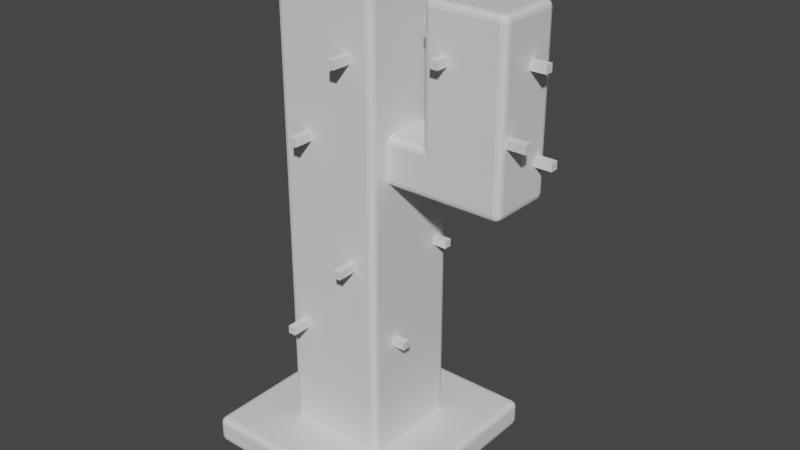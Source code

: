 # Source: cactus_grow.blend  (saved by Blender 3.4.6; exported with 4.5.12 LTS)
import bpy
from mathutils import Matrix  # noqa: F401  (used for matrix-valued properties, if any)

bpy.ops.wm.read_factory_settings(use_empty=True)
scene = bpy.context.scene
scene.name = 'Scene'

# ---- collections
col_collection = bpy.data.collections.new('Collection'); scene.collection.children.link(col_collection)

# ---- materials (node trees are filled in below, after node groups)
mat_material_001 = bpy.data.materials.new('Material.001')
mat_material_001.use_transparent_shadow = False
mat_material_001.diffuse_color = (0.196, 0.8, 0.1211, 1.0)
mat_cactus_b = bpy.data.materials.new('cactus_B')
mat_cactus_b.use_transparent_shadow = False
mat_cactus_b.diffuse_color = (0.8, 0.4683, 0.01681, 1.0)

# ---- material node trees
mat_material_001.use_nodes = True; mat_material_001.node_tree.nodes.clear()
_N = mat_material_001.node_tree.nodes; _L = mat_material_001.node_tree.links
n0 = _N.new('ShaderNodeBsdfPrincipled'); n0.name = 'Principled BSDF'; n0.location = (10, 300)
n0.distribution = 'GGX'
n0.subsurface_method = 'RANDOM_WALK_SKIN'
n0.inputs[3].default_value = 1.45
n0.inputs[27].default_value = (0.0, 0.0, 0.0, 1.0)
n0.inputs[28].default_value = 1.0
n1 = _N.new('ShaderNodeOutputMaterial'); n1.name = 'Material Output'; n1.location = (300, 300)
_L.new(n0.outputs[0], n1.inputs[0])
n1.is_active_output = True
mat_cactus_b.use_nodes = True; mat_cactus_b.node_tree.nodes.clear()
_N = mat_cactus_b.node_tree.nodes; _L = mat_cactus_b.node_tree.links
n0 = _N.new('ShaderNodeBsdfPrincipled'); n0.name = 'Principled BSDF'; n0.location = (10, 300)
n0.distribution = 'GGX'
n0.subsurface_method = 'RANDOM_WALK_SKIN'
n0.inputs[3].default_value = 1.45
n0.inputs[27].default_value = (0.0, 0.0, 0.0, 1.0)
n0.inputs[28].default_value = 1.0
n1 = _N.new('ShaderNodeOutputMaterial'); n1.name = 'Material Output'; n1.location = (300, 300)
_L.new(n0.outputs[0], n1.inputs[0])
n1.is_active_output = True

# ---- world
world_world = bpy.data.worlds.new('World'); scene.world = world_world
world_world.use_nodes = True; world_world.node_tree.nodes.clear()
_N = world_world.node_tree.nodes; _L = world_world.node_tree.links
n0 = _N.new('ShaderNodeOutputWorld'); n0.name = 'World Output'; n0.location = (300, 300)
n1 = _N.new('ShaderNodeBackground'); n1.name = 'Background'; n1.location = (10, 300)
n1.inputs[0].default_value = (0.05088, 0.05088, 0.05088, 1.0)
_L.new(n1.outputs[0], n0.inputs[0])
n0.is_active_output = True
world_world.color = (0.05088, 0.05088, 0.05088)
world_world.use_sun_shadow = False
world_world.sun_shadow_jitter_overblur = 0.0

# ---- meshes
me_cube_006 = bpy.data.meshes.new('Cube.006')
me_cube_006.from_pydata([(-0.1232, -0.1232, -0.006401), (-0.1232, -0.1232, 0.02582), (-0.1232, 0.1232, -0.006401), (-0.1232, 0.1232, 0.02582), (0.1232, -0.1232, -0.006401), (0.1232, -0.1232, 0.02582), (0.1232, 0.1232, -0.006401), (0.1232, 0.1232, 0.02582), (-0.06, -0.06, -0.0002847), (-0.06, -0.06, 0.5684), (-0.06, 0.06, -0.0002847), (-0.06, 0.06, 0.5684), (0.06, -0.06, -0.0002847), (0.06, -0.06, 0.5684), (0.06, 0.06, -0.0002847), (0.06, 0.06, 0.5684), (0.1921, 0.03735, 0.3428), (0.1921, 0.03735, 0.3958), (0.1921, -0.03734, 0.3428), (0.1921, -0.03734, 0.3958), (0.002644, 0.03734, 0.3428), (0.002644, 0.03734, 0.3958), (0.002644, -0.03735, 0.3428), (0.002644, -0.03735, 0.3958), (0.1021, -0.03734, 0.3428), (0.1021, -0.03734, 0.3958), (0.1021, 0.03735, 0.3428), (0.1021, 0.03735, 0.3958), (0.1921, 0.03735, 0.5389), (0.1921, -0.03734, 0.5389), (0.1021, 0.03735, 0.5389), (0.1021, -0.03734, 0.5389)], [], [(0, 1, 3, 2), (2, 3, 7, 6), (6, 7, 5, 4), (4, 5, 1, 0), (2, 6, 4, 0), (7, 3, 1, 5), (8, 9, 11, 10), (10, 11, 15, 14), (14, 15, 13, 12), (12, 13, 9, 8), (10, 14, 12, 8), (15, 11, 9, 13), (16, 17, 19, 18), (24, 25, 23, 22), (22, 23, 21, 20), (26, 27, 17, 16), (24, 22, 20, 26), (19, 17, 28, 29), (23, 25, 27, 21), (18, 24, 26, 16), (20, 21, 27, 26), (18, 19, 25, 24), (31, 29, 28, 30), (25, 19, 29, 31), (17, 27, 30, 28), (27, 25, 31, 30)])
_uv = me_cube_006.uv_layers.new(name='UVMap')
_uv.uv.foreach_set('vector', [0.375, 0.0, 0.625, 0.0, 0.625, 0.25, 0.375, 0.25, 0.375, 0.25, 0.625, 0.25, 0.625, 0.5, 0.375, 0.5, 0.375, 0.5, 0.625, 0.5, 0.625, 0.75, 0.375, 0.75, 0.375, 0.75, 0.625, 0.75, 0.625, 1.0, 0.375, 1.0, 0.125, 0.5, 0.375, 0.5, 0.375, 0.75, 0.125, 0.75, 0.625, 0.5, 0.875, 0.5, 0.875, 0.75, 0.625, 0.75, 0.375, 0.0, 0.625, 0.0, 0.625, 0.25, 0.375, 0.25, 0.375, 0.25, 0.625, 0.25, 0.625, 0.5, 0.375, 0.5, 0.375, 0.5, 0.625, 0.5, 0.625, 0.75, 0.375, 0.75, 0.375, 0.75, 0.625, 0.75, 0.625, 1.0, 0.375, 1.0, 0.125, 0.5, 0.375, 0.5, 0.375, 0.75, 0.125, 0.75, 0.625, 0.5, 0.875, 0.5, 0.875, 0.75, 0.625, 0.75, 0.375, 0.0, 0.625, 0.0, 0.625, 0.25, 0.375, 0.25, 0.375, 0.375, 0.625, 0.375, 0.625, 0.5, 0.375, 0.5, 0.375, 0.5, 0.625, 0.5, 0.625, 0.75, 0.375, 0.75, 0.375, 0.875, 0.625, 0.875, 0.625, 1.0, 0.375, 1.0, 0.25, 0.5, 0.375, 0.5, 0.375, 0.75, 0.25, 0.75, 0.625, 0.25, 0.625, 0.0, 0.625, 0.0, 0.625, 0.25, 0.625, 0.5, 0.75, 0.5, 0.75, 0.75, 0.625, 0.75, 0.125, 0.5, 0.25, 0.5, 0.25, 0.75, 0.125, 0.75, 0.375, 0.75, 0.625, 0.75, 0.625, 0.875, 0.375, 0.875, 0.375, 0.25, 0.625, 0.25, 0.625, 0.375, 0.375, 0.375, 0.75, 0.5, 0.875, 0.5, 0.875, 0.75, 0.75, 0.75, 0.625, 0.375, 0.625, 0.25, 0.625, 0.25, 0.625, 0.375, 0.625, 1.0, 0.625, 0.875, 0.625, 0.875, 0.625, 1.0, 0.75, 0.75, 0.75, 0.5, 0.75, 0.5, 0.75, 0.75])
me_cube_006.materials.append(mat_material_001)
me_cube_006.update()
me_cube = bpy.data.meshes.new('Cube')
me_cube.from_pydata([(0.0003529, 0.06765, 0.06421), (0.0003529, 0.06765, 0.05535), (0.009217, 0.06765, 0.06421), (0.009217, 0.06765, 0.05535), (0.0003529, 0.03986, 0.06421), (0.0003529, 0.03986, 0.05535), (0.009217, 0.03986, 0.06421), (0.009217, 0.03986, 0.05535), (0.0181, 0.09238, 0.2422), (0.0181, 0.09238, 0.2334), (0.02697, 0.09238, 0.2422), (0.02697, 0.09238, 0.2334), (0.0181, 0.06459, 0.2422), (0.0181, 0.06459, 0.2334), (0.02697, 0.06459, 0.2422), (0.02697, 0.06459, 0.2334), (-0.03424, 0.07021, 0.1877), (-0.03424, 0.07021, 0.1789), (-0.02538, 0.07021, 0.1877), (-0.02538, 0.07021, 0.1789), (-0.03424, 0.04242, 0.1877), (-0.03424, 0.04242, 0.1789), (-0.02538, 0.04242, 0.1877), (-0.02538, 0.04242, 0.1789), (-0.03424, 0.07021, 0.3195), (-0.03424, 0.07021, 0.3106), (-0.02538, 0.07021, 0.3195), (-0.02538, 0.07021, 0.3106), (-0.03424, 0.04242, 0.3195), (-0.03424, 0.04242, 0.3106), (-0.02538, 0.04242, 0.3195), (-0.02538, 0.04242, 0.3106), (-0.03424, 0.07021, 0.5295), (-0.03424, 0.07021, 0.5207), (-0.02538, 0.07021, 0.5295), (-0.02538, 0.07021, 0.5207), (-0.03424, 0.04242, 0.5295), (-0.03424, 0.04242, 0.5207), (-0.02538, 0.04242, 0.5295), (-0.02538, 0.04242, 0.5207), (0.02479, 0.07021, 0.4774), (0.02479, 0.07021, 0.4685), (0.03365, 0.07021, 0.4774), (0.03365, 0.07021, 0.4685), (0.02479, 0.04242, 0.4774), (0.02479, 0.04242, 0.4685), (0.03365, 0.04242, 0.4774), (0.03365, 0.04242, 0.4685), (0.02479, -0.05429, 0.4774), (0.02479, -0.05429, 0.4685), (0.03365, -0.05429, 0.4774), (0.03365, -0.05429, 0.4685), (0.02479, -0.08208, 0.4774), (0.02479, -0.08208, 0.4685), (0.03365, -0.08208, 0.4774), (0.03365, -0.08208, 0.4685), (-0.02788, -0.0552, 0.3867), (-0.02788, -0.0552, 0.3778), (-0.01902, -0.0552, 0.3867), (-0.01902, -0.0552, 0.3778), (-0.02788, -0.08299, 0.3867), (-0.02788, -0.08299, 0.3778), (-0.01902, -0.08299, 0.3867), (-0.01902, -0.08299, 0.3778), (0.02632, -0.0552, 0.2565), (0.02632, -0.0552, 0.2477), (0.03518, -0.0552, 0.2565), (0.03518, -0.0552, 0.2477), (0.02632, -0.08299, 0.2565), (0.02632, -0.08299, 0.2477), (0.03518, -0.08299, 0.2565), (0.03518, -0.08299, 0.2477), (-0.04225, -0.0552, 0.163), (-0.04225, -0.0552, 0.1541), (-0.03338, -0.0552, 0.163), (-0.03338, -0.0552, 0.1541), (-0.04225, -0.08299, 0.163), (-0.04225, -0.08299, 0.1541), (-0.03338, -0.08299, 0.163), (-0.03338, -0.08299, 0.1541), (-0.07504, 0.01197, 0.06421), (-0.07504, 0.01197, 0.05535), (-0.07504, 0.02084, 0.06421), (-0.07504, 0.02084, 0.05535), (-0.04725, 0.01197, 0.06421), (-0.04725, 0.01197, 0.05535), (-0.04725, 0.02084, 0.06421), (-0.04725, 0.02084, 0.05535), (-0.08147, 0.02973, 0.2422), (-0.08147, 0.02973, 0.2334), (-0.08147, 0.03859, 0.2422), (-0.08147, 0.03859, 0.2334), (-0.05368, 0.02973, 0.2422), (-0.05368, 0.02973, 0.2334), (-0.05368, 0.03859, 0.2422), (-0.05368, 0.03859, 0.2334), (-0.0776, -0.02262, 0.1877), (-0.0776, -0.02262, 0.1789), (-0.0776, -0.01376, 0.1877), (-0.0776, -0.01376, 0.1789), (-0.04981, -0.02262, 0.1877), (-0.04981, -0.02262, 0.1789), (-0.04981, -0.01376, 0.1877), (-0.04981, -0.01376, 0.1789), (-0.0776, -0.02262, 0.3195), (-0.0776, -0.02262, 0.3106), (-0.0776, -0.01376, 0.3195), (-0.0776, -0.01376, 0.3106), (-0.04981, -0.02262, 0.3195), (-0.04981, -0.02262, 0.3106), (-0.04981, -0.01376, 0.3195), (-0.04981, -0.01376, 0.3106), (-0.0776, -0.02262, 0.5295), (-0.0776, -0.02262, 0.5207), (-0.0776, -0.01376, 0.5295), (-0.0776, -0.01376, 0.5207), (-0.04981, -0.02262, 0.5295), (-0.04981, -0.02262, 0.5207), (-0.04981, -0.01376, 0.5295), (-0.04981, -0.01376, 0.5207), (-0.0776, 0.03641, 0.4774), (-0.0776, 0.03641, 0.4685), (-0.0776, 0.04527, 0.4774), (-0.0776, 0.04527, 0.4685), (-0.04981, 0.03641, 0.4774), (-0.04981, 0.03641, 0.4685), (-0.04981, 0.04527, 0.4774), (-0.04981, 0.04527, 0.4685), (0.0469, 0.03641, 0.4774), (0.0469, 0.03641, 0.4685), (0.0469, 0.04527, 0.4774), (0.0469, 0.04527, 0.4685), (0.0747, 0.03641, 0.4774), (0.0747, 0.03641, 0.4685), (0.0747, 0.04527, 0.4774), (0.0747, 0.04527, 0.4685), (0.185, -0.02985, 0.4254), (0.185, -0.02985, 0.4165), (0.185, -0.02098, 0.4254), (0.185, -0.02098, 0.4165), (0.2128, -0.02985, 0.4254), (0.2128, -0.02985, 0.4165), (0.2128, -0.02098, 0.4254), (0.2128, -0.02098, 0.4165), (0.04782, 0.03794, 0.2565), (0.04782, 0.03794, 0.2477), (0.04782, 0.0468, 0.2565), (0.04782, 0.0468, 0.2477), (0.07561, 0.03794, 0.2565), (0.07561, 0.03794, 0.2477), (0.07561, 0.0468, 0.2565), (0.07561, 0.0468, 0.2477), (0.04781, -0.03062, 0.163), (0.04781, -0.03062, 0.1541), (0.04781, -0.02176, 0.163), (0.04781, -0.02176, 0.1541), (0.07561, -0.03062, 0.163), (0.07561, -0.03062, 0.1541), (0.07561, -0.02176, 0.163), (0.07561, -0.02176, 0.1541), (0.1643, 0.05953, 0.3916), (0.1643, 0.05953, 0.3827), (0.1732, 0.05953, 0.3916), (0.1732, 0.05953, 0.3827), (0.1643, 0.03174, 0.3916), (0.1643, 0.03174, 0.3827), (0.1732, 0.03174, 0.3916), (0.1732, 0.03174, 0.3827), (0.1297, 0.05981, 0.5151), (0.1297, 0.05981, 0.5062), (0.1386, 0.05981, 0.5151), (0.1386, 0.05981, 0.5062), (0.1297, 0.03202, 0.5151), (0.1297, 0.03202, 0.5062), (0.1386, 0.03202, 0.5151), (0.1386, 0.03202, 0.5062), (0.1217, -0.02365, 0.4903), (0.1217, -0.02365, 0.4815), (0.1306, -0.02365, 0.4903), (0.1306, -0.02365, 0.4815), (0.1217, -0.05144, 0.4903), (0.1217, -0.05144, 0.4815), (0.1306, -0.05144, 0.4903), (0.1306, -0.05144, 0.4815), (0.1833, 0.01863, 0.3916), (0.1833, 0.01863, 0.3827), (0.1833, 0.0275, 0.3916), (0.1833, 0.0275, 0.3827), (0.2111, 0.01863, 0.3916), (0.2111, 0.01863, 0.3827), (0.2111, 0.0275, 0.3916), (0.2111, 0.0275, 0.3827), (0.08637, -0.01596, 0.5151), (0.08637, -0.01596, 0.5062), (0.08637, -0.007096, 0.5151), (0.08637, -0.007096, 0.5062), (0.1142, -0.01596, 0.5151), (0.1142, -0.01596, 0.5062), (0.1142, -0.007096, 0.5151), (0.1142, -0.007096, 0.5062), (0.1819, 0.001506, 0.4903), (0.1819, 0.001506, 0.4815), (0.1819, 0.01037, 0.4903), (0.1819, 0.01037, 0.4815), (0.2097, 0.001506, 0.4903), (0.2097, 0.001506, 0.4815), (0.2097, 0.01037, 0.4903), (0.2097, 0.01037, 0.4815)], [], [(0, 1, 3, 2), (2, 3, 7, 6), (6, 7, 5, 4), (4, 5, 1, 0), (2, 6, 4, 0), (7, 3, 1, 5), (8, 9, 11, 10), (10, 11, 15, 14), (14, 15, 13, 12), (12, 13, 9, 8), (10, 14, 12, 8), (15, 11, 9, 13), (16, 17, 19, 18), (18, 19, 23, 22), (22, 23, 21, 20), (20, 21, 17, 16), (18, 22, 20, 16), (23, 19, 17, 21), (24, 25, 27, 26), (26, 27, 31, 30), (30, 31, 29, 28), (28, 29, 25, 24), (26, 30, 28, 24), (31, 27, 25, 29), (32, 33, 35, 34), (34, 35, 39, 38), (38, 39, 37, 36), (36, 37, 33, 32), (34, 38, 36, 32), (39, 35, 33, 37), (40, 41, 43, 42), (42, 43, 47, 46), (46, 47, 45, 44), (44, 45, 41, 40), (42, 46, 44, 40), (47, 43, 41, 45), (48, 49, 51, 50), (50, 51, 55, 54), (54, 55, 53, 52), (52, 53, 49, 48), (50, 54, 52, 48), (55, 51, 49, 53), (56, 57, 59, 58), (58, 59, 63, 62), (62, 63, 61, 60), (60, 61, 57, 56), (58, 62, 60, 56), (63, 59, 57, 61), (64, 65, 67, 66), (66, 67, 71, 70), (70, 71, 69, 68), (68, 69, 65, 64), (66, 70, 68, 64), (71, 67, 65, 69), (72, 73, 75, 74), (74, 75, 79, 78), (78, 79, 77, 76), (76, 77, 73, 72), (74, 78, 76, 72), (79, 75, 73, 77), (80, 81, 83, 82), (82, 83, 87, 86), (86, 87, 85, 84), (84, 85, 81, 80), (82, 86, 84, 80), (87, 83, 81, 85), (88, 89, 91, 90), (90, 91, 95, 94), (94, 95, 93, 92), (92, 93, 89, 88), (90, 94, 92, 88), (95, 91, 89, 93), (96, 97, 99, 98), (98, 99, 103, 102), (102, 103, 101, 100), (100, 101, 97, 96), (98, 102, 100, 96), (103, 99, 97, 101), (104, 105, 107, 106), (106, 107, 111, 110), (110, 111, 109, 108), (108, 109, 105, 104), (106, 110, 108, 104), (111, 107, 105, 109), (112, 113, 115, 114), (114, 115, 119, 118), (118, 119, 117, 116), (116, 117, 113, 112), (114, 118, 116, 112), (119, 115, 113, 117), (120, 121, 123, 122), (122, 123, 127, 126), (126, 127, 125, 124), (124, 125, 121, 120), (122, 126, 124, 120), (127, 123, 121, 125), (128, 129, 131, 130), (130, 131, 135, 134), (134, 135, 133, 132), (132, 133, 129, 128), (130, 134, 132, 128), (135, 131, 129, 133), (136, 137, 139, 138), (138, 139, 143, 142), (142, 143, 141, 140), (140, 141, 137, 136), (138, 142, 140, 136), (143, 139, 137, 141), (144, 145, 147, 146), (146, 147, 151, 150), (150, 151, 149, 148), (148, 149, 145, 144), (146, 150, 148, 144), (151, 147, 145, 149), (152, 153, 155, 154), (154, 155, 159, 158), (158, 159, 157, 156), (156, 157, 153, 152), (154, 158, 156, 152), (159, 155, 153, 157), (160, 161, 163, 162), (162, 163, 167, 166), (166, 167, 165, 164), (164, 165, 161, 160), (162, 166, 164, 160), (167, 163, 161, 165), (168, 169, 171, 170), (170, 171, 175, 174), (174, 175, 173, 172), (172, 173, 169, 168), (170, 174, 172, 168), (175, 171, 169, 173), (176, 177, 179, 178), (178, 179, 183, 182), (182, 183, 181, 180), (180, 181, 177, 176), (178, 182, 180, 176), (183, 179, 177, 181), (184, 185, 187, 186), (186, 187, 191, 190), (190, 191, 189, 188), (188, 189, 185, 184), (186, 190, 188, 184), (191, 187, 185, 189), (192, 193, 195, 194), (194, 195, 199, 198), (198, 199, 197, 196), (196, 197, 193, 192), (194, 198, 196, 192), (199, 195, 193, 197), (200, 201, 203, 202), (202, 203, 207, 206), (206, 207, 205, 204), (204, 205, 201, 200), (202, 206, 204, 200), (207, 203, 201, 205)])
_uv = me_cube.uv_layers.new(name='UVMap')
_uv.uv.foreach_set('vector', [0.375, 0.0, 0.625, 0.0, 0.625, 0.25, 0.375, 0.25, 0.375, 0.25, 0.625, 0.25, 0.625, 0.5, 0.375, 0.5, 0.375, 0.5, 0.625, 0.5, 0.625, 0.75, 0.375, 0.75, 0.375, 0.75, 0.625, 0.75, 0.625, 1.0, 0.375, 1.0, 0.125, 0.5, 0.375, 0.5, 0.375, 0.75, 0.125, 0.75, 0.625, 0.5, 0.875, 0.5, 0.875, 0.75, 0.625, 0.75, 0.375, 0.0, 0.625, 0.0, 0.625, 0.25, 0.375, 0.25, 0.375, 0.25, 0.625, 0.25, 0.625, 0.5, 0.375, 0.5, 0.375, 0.5, 0.625, 0.5, 0.625, 0.75, 0.375, 0.75, 0.375, 0.75, 0.625, 0.75, 0.625, 1.0, 0.375, 1.0, 0.125, 0.5, 0.375, 0.5, 0.375, 0.75, 0.125, 0.75, 0.625, 0.5, 0.875, 0.5, 0.875, 0.75, 0.625, 0.75, 0.375, 0.0, 0.625, 0.0, 0.625, 0.25, 0.375, 0.25, 0.375, 0.25, 0.625, 0.25, 0.625, 0.5, 0.375, 0.5, 0.375, 0.5, 0.625, 0.5, 0.625, 0.75, 0.375, 0.75, 0.375, 0.75, 0.625, 0.75, 0.625, 1.0, 0.375, 1.0, 0.125, 0.5, 0.375, 0.5, 0.375, 0.75, 0.125, 0.75, 0.625, 0.5, 0.875, 0.5, 0.875, 0.75, 0.625, 0.75, 0.375, 0.0, 0.625, 0.0, 0.625, 0.25, 0.375, 0.25, 0.375, 0.25, 0.625, 0.25, 0.625, 0.5, 0.375, 0.5, 0.375, 0.5, 0.625, 0.5, 0.625, 0.75, 0.375, 0.75, 0.375, 0.75, 0.625, 0.75, 0.625, 1.0, 0.375, 1.0, 0.125, 0.5, 0.375, 0.5, 0.375, 0.75, 0.125, 0.75, 0.625, 0.5, 0.875, 0.5, 0.875, 0.75, 0.625, 0.75, 0.375, 0.0, 0.625, 0.0, 0.625, 0.25, 0.375, 0.25, 0.375, 0.25, 0.625, 0.25, 0.625, 0.5, 0.375, 0.5, 0.375, 0.5, 0.625, 0.5, 0.625, 0.75, 0.375, 0.75, 0.375, 0.75, 0.625, 0.75, 0.625, 1.0, 0.375, 1.0, 0.125, 0.5, 0.375, 0.5, 0.375, 0.75, 0.125, 0.75, 0.625, 0.5, 0.875, 0.5, 0.875, 0.75, 0.625, 0.75, 0.375, 0.0, 0.625, 0.0, 0.625, 0.25, 0.375, 0.25, 0.375, 0.25, 0.625, 0.25, 0.625, 0.5, 0.375, 0.5, 0.375, 0.5, 0.625, 0.5, 0.625, 0.75, 0.375, 0.75, 0.375, 0.75, 0.625, 0.75, 0.625, 1.0, 0.375, 1.0, 0.125, 0.5, 0.375, 0.5, 0.375, 0.75, 0.125, 0.75, 0.625, 0.5, 0.875, 0.5, 0.875, 0.75, 0.625, 0.75, 0.375, 0.0, 0.625, 0.0, 0.625, 0.25, 0.375, 0.25, 0.375, 0.25, 0.625, 0.25, 0.625, 0.5, 0.375, 0.5, 0.375, 0.5, 0.625, 0.5, 0.625, 0.75, 0.375, 0.75, 0.375, 0.75, 0.625, 0.75, 0.625, 1.0, 0.375, 1.0, 0.125, 0.5, 0.375, 0.5, 0.375, 0.75, 0.125, 0.75, 0.625, 0.5, 0.875, 0.5, 0.875, 0.75, 0.625, 0.75, 0.375, 0.0, 0.625, 0.0, 0.625, 0.25, 0.375, 0.25, 0.375, 0.25, 0.625, 0.25, 0.625, 0.5, 0.375, 0.5, 0.375, 0.5, 0.625, 0.5, 0.625, 0.75, 0.375, 0.75, 0.375, 0.75, 0.625, 0.75, 0.625, 1.0, 0.375, 1.0, 0.125, 0.5, 0.375, 0.5, 0.375, 0.75, 0.125, 0.75, 0.625, 0.5, 0.875, 0.5, 0.875, 0.75, 0.625, 0.75, 0.375, 0.0, 0.625, 0.0, 0.625, 0.25, 0.375, 0.25, 0.375, 0.25, 0.625, 0.25, 0.625, 0.5, 0.375, 0.5, 0.375, 0.5, 0.625, 0.5, 0.625, 0.75, 0.375, 0.75, 0.375, 0.75, 0.625, 0.75, 0.625, 1.0, 0.375, 1.0, 0.125, 0.5, 0.375, 0.5, 0.375, 0.75, 0.125, 0.75, 0.625, 0.5, 0.875, 0.5, 0.875, 0.75, 0.625, 0.75, 0.375, 0.0, 0.625, 0.0, 0.625, 0.25, 0.375, 0.25, 0.375, 0.25, 0.625, 0.25, 0.625, 0.5, 0.375, 0.5, 0.375, 0.5, 0.625, 0.5, 0.625, 0.75, 0.375, 0.75, 0.375, 0.75, 0.625, 0.75, 0.625, 1.0, 0.375, 1.0, 0.125, 0.5, 0.375, 0.5, 0.375, 0.75, 0.125, 0.75, 0.625, 0.5, 0.875, 0.5, 0.875, 0.75, 0.625, 0.75, 0.375, 0.0, 0.625, 0.0, 0.625, 0.25, 0.375, 0.25, 0.375, 0.25, 0.625, 0.25, 0.625, 0.5, 0.375, 0.5, 0.375, 0.5, 0.625, 0.5, 0.625, 0.75, 0.375, 0.75, 0.375, 0.75, 0.625, 0.75, 0.625, 1.0, 0.375, 1.0, 0.125, 0.5, 0.375, 0.5, 0.375, 0.75, 0.125, 0.75, 0.625, 0.5, 0.875, 0.5, 0.875, 0.75, 0.625, 0.75, 0.375, 0.0, 0.625, 0.0, 0.625, 0.25, 0.375, 0.25, 0.375, 0.25, 0.625, 0.25, 0.625, 0.5, 0.375, 0.5, 0.375, 0.5, 0.625, 0.5, 0.625, 0.75, 0.375, 0.75, 0.375, 0.75, 0.625, 0.75, 0.625, 1.0, 0.375, 1.0, 0.125, 0.5, 0.375, 0.5, 0.375, 0.75, 0.125, 0.75, 0.625, 0.5, 0.875, 0.5, 0.875, 0.75, 0.625, 0.75, 0.375, 0.0, 0.625, 0.0, 0.625, 0.25, 0.375, 0.25, 0.375, 0.25, 0.625, 0.25, 0.625, 0.5, 0.375, 0.5, 0.375, 0.5, 0.625, 0.5, 0.625, 0.75, 0.375, 0.75, 0.375, 0.75, 0.625, 0.75, 0.625, 1.0, 0.375, 1.0, 0.125, 0.5, 0.375, 0.5, 0.375, 0.75, 0.125, 0.75, 0.625, 0.5, 0.875, 0.5, 0.875, 0.75, 0.625, 0.75, 0.375, 0.0, 0.625, 0.0, 0.625, 0.25, 0.375, 0.25, 0.375, 0.25, 0.625, 0.25, 0.625, 0.5, 0.375, 0.5, 0.375, 0.5, 0.625, 0.5, 0.625, 0.75, 0.375, 0.75, 0.375, 0.75, 0.625, 0.75, 0.625, 1.0, 0.375, 1.0, 0.125, 0.5, 0.375, 0.5, 0.375, 0.75, 0.125, 0.75, 0.625, 0.5, 0.875, 0.5, 0.875, 0.75, 0.625, 0.75, 0.375, 0.0, 0.625, 0.0, 0.625, 0.25, 0.375, 0.25, 0.375, 0.25, 0.625, 0.25, 0.625, 0.5, 0.375, 0.5, 0.375, 0.5, 0.625, 0.5, 0.625, 0.75, 0.375, 0.75, 0.375, 0.75, 0.625, 0.75, 0.625, 1.0, 0.375, 1.0, 0.125, 0.5, 0.375, 0.5, 0.375, 0.75, 0.125, 0.75, 0.625, 0.5, 0.875, 0.5, 0.875, 0.75, 0.625, 0.75, 0.375, 0.0, 0.625, 0.0, 0.625, 0.25, 0.375, 0.25, 0.375, 0.25, 0.625, 0.25, 0.625, 0.5, 0.375, 0.5, 0.375, 0.5, 0.625, 0.5, 0.625, 0.75, 0.375, 0.75, 0.375, 0.75, 0.625, 0.75, 0.625, 1.0, 0.375, 1.0, 0.125, 0.5, 0.375, 0.5, 0.375, 0.75, 0.125, 0.75, 0.625, 0.5, 0.875, 0.5, 0.875, 0.75, 0.625, 0.75, 0.375, 0.0, 0.625, 0.0, 0.625, 0.25, 0.375, 0.25, 0.375, 0.25, 0.625, 0.25, 0.625, 0.5, 0.375, 0.5, 0.375, 0.5, 0.625, 0.5, 0.625, 0.75, 0.375, 0.75, 0.375, 0.75, 0.625, 0.75, 0.625, 1.0, 0.375, 1.0, 0.125, 0.5, 0.375, 0.5, 0.375, 0.75, 0.125, 0.75, 0.625, 0.5, 0.875, 0.5, 0.875, 0.75, 0.625, 0.75, 0.375, 0.0, 0.625, 0.0, 0.625, 0.25, 0.375, 0.25, 0.375, 0.25, 0.625, 0.25, 0.625, 0.5, 0.375, 0.5, 0.375, 0.5, 0.625, 0.5, 0.625, 0.75, 0.375, 0.75, 0.375, 0.75, 0.625, 0.75, 0.625, 1.0, 0.375, 1.0, 0.125, 0.5, 0.375, 0.5, 0.375, 0.75, 0.125, 0.75, 0.625, 0.5, 0.875, 0.5, 0.875, 0.75, 0.625, 0.75, 0.375, 0.0, 0.625, 0.0, 0.625, 0.25, 0.375, 0.25, 0.375, 0.25, 0.625, 0.25, 0.625, 0.5, 0.375, 0.5, 0.375, 0.5, 0.625, 0.5, 0.625, 0.75, 0.375, 0.75, 0.375, 0.75, 0.625, 0.75, 0.625, 1.0, 0.375, 1.0, 0.125, 0.5, 0.375, 0.5, 0.375, 0.75, 0.125, 0.75, 0.625, 0.5, 0.875, 0.5, 0.875, 0.75, 0.625, 0.75, 0.375, 0.0, 0.625, 0.0, 0.625, 0.25, 0.375, 0.25, 0.375, 0.25, 0.625, 0.25, 0.625, 0.5, 0.375, 0.5, 0.375, 0.5, 0.625, 0.5, 0.625, 0.75, 0.375, 0.75, 0.375, 0.75, 0.625, 0.75, 0.625, 1.0, 0.375, 1.0, 0.125, 0.5, 0.375, 0.5, 0.375, 0.75, 0.125, 0.75, 0.625, 0.5, 0.875, 0.5, 0.875, 0.75, 0.625, 0.75, 0.375, 0.0, 0.625, 0.0, 0.625, 0.25, 0.375, 0.25, 0.375, 0.25, 0.625, 0.25, 0.625, 0.5, 0.375, 0.5, 0.375, 0.5, 0.625, 0.5, 0.625, 0.75, 0.375, 0.75, 0.375, 0.75, 0.625, 0.75, 0.625, 1.0, 0.375, 1.0, 0.125, 0.5, 0.375, 0.5, 0.375, 0.75, 0.125, 0.75, 0.625, 0.5, 0.875, 0.5, 0.875, 0.75, 0.625, 0.75, 0.375, 0.0, 0.625, 0.0, 0.625, 0.25, 0.375, 0.25, 0.375, 0.25, 0.625, 0.25, 0.625, 0.5, 0.375, 0.5, 0.375, 0.5, 0.625, 0.5, 0.625, 0.75, 0.375, 0.75, 0.375, 0.75, 0.625, 0.75, 0.625, 1.0, 0.375, 1.0, 0.125, 0.5, 0.375, 0.5, 0.375, 0.75, 0.125, 0.75, 0.625, 0.5, 0.875, 0.5, 0.875, 0.75, 0.625, 0.75, 0.375, 0.0, 0.625, 0.0, 0.625, 0.25, 0.375, 0.25, 0.375, 0.25, 0.625, 0.25, 0.625, 0.5, 0.375, 0.5, 0.375, 0.5, 0.625, 0.5, 0.625, 0.75, 0.375, 0.75, 0.375, 0.75, 0.625, 0.75, 0.625, 1.0, 0.375, 1.0, 0.125, 0.5, 0.375, 0.5, 0.375, 0.75, 0.125, 0.75, 0.625, 0.5, 0.875, 0.5, 0.875, 0.75, 0.625, 0.75, 0.375, 0.0, 0.625, 0.0, 0.625, 0.25, 0.375, 0.25, 0.375, 0.25, 0.625, 0.25, 0.625, 0.5, 0.375, 0.5, 0.375, 0.5, 0.625, 0.5, 0.625, 0.75, 0.375, 0.75, 0.375, 0.75, 0.625, 0.75, 0.625, 1.0, 0.375, 1.0, 0.125, 0.5, 0.375, 0.5, 0.375, 0.75, 0.125, 0.75, 0.625, 0.5, 0.875, 0.5, 0.875, 0.75, 0.625, 0.75, 0.375, 0.0, 0.625, 0.0, 0.625, 0.25, 0.375, 0.25, 0.375, 0.25, 0.625, 0.25, 0.625, 0.5, 0.375, 0.5, 0.375, 0.5, 0.625, 0.5, 0.625, 0.75, 0.375, 0.75, 0.375, 0.75, 0.625, 0.75, 0.625, 1.0, 0.375, 1.0, 0.125, 0.5, 0.375, 0.5, 0.375, 0.75, 0.125, 0.75, 0.625, 0.5, 0.875, 0.5, 0.875, 0.75, 0.625, 0.75, 0.375, 0.0, 0.625, 0.0, 0.625, 0.25, 0.375, 0.25, 0.375, 0.25, 0.625, 0.25, 0.625, 0.5, 0.375, 0.5, 0.375, 0.5, 0.625, 0.5, 0.625, 0.75, 0.375, 0.75, 0.375, 0.75, 0.625, 0.75, 0.625, 1.0, 0.375, 1.0, 0.125, 0.5, 0.375, 0.5, 0.375, 0.75, 0.125, 0.75, 0.625, 0.5, 0.875, 0.5, 0.875, 0.75, 0.625, 0.75])
me_cube.materials.append(mat_cactus_b)
me_cube.update()

# ---- objects
ob_cactus = bpy.data.objects.new('Cactus', me_cube_006)
ob_cactus_needle = bpy.data.objects.new('Cactus_needle', me_cube)

# ---- transforms, parenting, visibility, modifiers, constraints
ob_cactus.location = (0.0, 0.0, 0.0)
_m = ob_cactus.modifiers.new('Bevel', 'BEVEL')
_m.width = 0.007
_m.width_pct = 0.007
_m.segments = 3
ob_cactus_needle.location = (0.0, 0.0, 0.0)

# ---- collection membership
col_collection.objects.link(ob_cactus)
col_collection.objects.link(ob_cactus_needle)

# ---- scene / render settings (as saved in the file)
scene.frame_start = 1; scene.frame_end = 250; scene.frame_set(1)
scene.render.engine = 'BLENDER_EEVEE_NEXT'
scene.cycles.sampling_pattern = 'TABULATED_SOBOL'
scene.cycles.use_light_tree = False
scene.view_settings.view_transform = 'Filmic'
bpy.context.view_layer.update()

# ---- added for rendering (the .blend has no active camera and no usable light): camera, sun
cam_auto = bpy.data.cameras.new('AutoCamera')
cam_auto.lens = 50.0
cam_auto.sensor_width = 36.0
cam_auto.clip_end = 1000.0
ob_auto_camera = bpy.data.objects.new('AutoCamera', cam_auto)
scene.collection.objects.link(ob_auto_camera)
ob_auto_camera.location = (0.701588, -0.78815, 0.806426)
ob_auto_camera.rotation_euler = (1.09748, -7.21219e-08, 0.694738)
scene.camera = ob_auto_camera
light_auto_sun = bpy.data.lights.new('AutoSun', 'SUN')
light_auto_sun.energy = 3.0
light_auto_sun.angle = 0.0523599
ob_auto_sun = bpy.data.objects.new('AutoSun', light_auto_sun)
scene.collection.objects.link(ob_auto_sun)
ob_auto_sun.rotation_euler = (0.872665, 0.174533, 0.523599)
bpy.context.view_layer.update()

